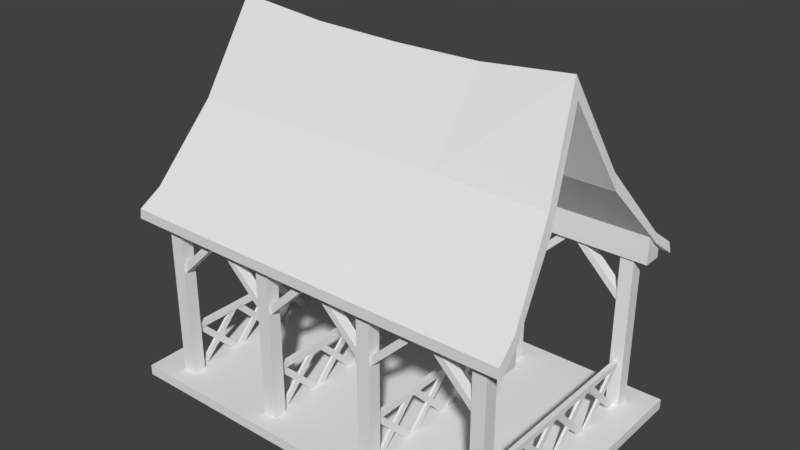 # Source: Stable.blend  (saved by Blender 2.78.0; exported with 4.5.12 LTS)
import bpy
from mathutils import Matrix  # noqa: F401  (used for matrix-valued properties, if any)

bpy.ops.wm.read_factory_settings(use_empty=True)
scene = bpy.context.scene
scene.name = 'Scene'

# ---- collections
col_collection_1 = bpy.data.collections.new('Collection 1'); scene.collection.children.link(col_collection_1)

# ---- materials (node trees are filled in below, after node groups)
mat_material = bpy.data.materials.new('Material')
mat_material.alpha_threshold = 0.0
mat_material.use_transparent_shadow = False
mat_material.roughness = 0.5
mat_material.line_color = (0.0, 0.0, 0.0, 1.0)

# ---- material node trees

# ---- world
world_world = bpy.data.worlds.new('World'); scene.world = world_world
world_world.color = (0.05088, 0.05088, 0.05088)
world_world.use_sun_shadow = False
world_world.sun_shadow_jitter_overblur = 0.0
world_world.cycles.sampling_method = 'MANUAL'

# ---- meshes
me_cube_125 = bpy.data.meshes.new('Cube.125')
me_cube_125.from_pydata([(-0.7395, -1.0, -0.9457), (-0.7395, 1.0, -0.9457), (0.7395, -1.0, -1.054), (0.7395, 1.0, -1.054), (-0.8994, -1.0, 0.1051), (-0.8994, 1.0, 0.1051), (0.5507, 1.0, 0.2162), (0.5507, -1.0, 0.2162)], [], [(1, 3, 2, 0), (7, 6, 5, 4), (2, 7, 4, 0), (3, 6, 7, 2), (1, 5, 6, 3), (0, 4, 5, 1)])
me_cube_125.use_remesh_preserve_volume = False
me_cube_125.use_remesh_preserve_attributes = False
me_cube_125.use_mirror_vertex_groups = False
me_cube_125.update()
me_cube_124 = bpy.data.meshes.new('Cube.124')
me_cube_124.from_pydata([(-0.6771, -1.0, -1.059), (-0.6771, 1.0, -1.059), (0.6771, -1.0, -0.941), (0.6771, 1.0, -0.941), (-0.8994, -1.0, 0.1051), (-0.8994, 1.0, 0.1051), (0.5507, 1.0, 0.2162), (0.5507, -1.0, 0.2162)], [], [(1, 3, 2, 0), (7, 6, 5, 4), (2, 7, 4, 0), (3, 6, 7, 2), (1, 5, 6, 3), (0, 4, 5, 1)])
me_cube_124.use_remesh_preserve_volume = False
me_cube_124.use_remesh_preserve_attributes = False
me_cube_124.use_mirror_vertex_groups = False
me_cube_124.update()
me_cube_123 = bpy.data.meshes.new('Cube.123')
me_cube_123.from_pydata([(-0.6771, -1.0, -1.059), (-0.6771, 1.0, -1.059), (0.6771, -1.0, -0.941), (0.6771, 1.0, -0.941), (-0.8994, -1.0, 0.1051), (-0.8994, 1.0, 0.1051), (0.5507, 1.0, 0.2162), (0.5507, -1.0, 0.2162)], [], [(1, 3, 2, 0), (7, 6, 5, 4), (2, 7, 4, 0), (3, 6, 7, 2), (1, 5, 6, 3), (0, 4, 5, 1)])
me_cube_123.use_remesh_preserve_volume = False
me_cube_123.use_remesh_preserve_attributes = False
me_cube_123.use_mirror_vertex_groups = False
me_cube_123.update()
me_cube_122 = bpy.data.meshes.new('Cube.122')
me_cube_122.from_pydata([(-0.7395, -1.0, -0.9457), (-0.7395, 1.0, -0.9457), (0.7395, -1.0, -1.054), (0.7395, 1.0, -1.054), (-0.8994, -1.0, 0.1051), (-0.8994, 1.0, 0.1051), (0.5507, 1.0, 0.2162), (0.5507, -1.0, 0.2162)], [], [(1, 3, 2, 0), (7, 6, 5, 4), (2, 7, 4, 0), (3, 6, 7, 2), (1, 5, 6, 3), (0, 4, 5, 1)])
me_cube_122.use_remesh_preserve_volume = False
me_cube_122.use_remesh_preserve_attributes = False
me_cube_122.use_mirror_vertex_groups = False
me_cube_122.update()
me_cube_121 = bpy.data.meshes.new('Cube.121')
me_cube_121.from_pydata([(-0.7395, -1.0, -0.9457), (-0.7395, 1.0, -0.9457), (0.7395, -1.0, -1.054), (0.7395, 1.0, -1.054), (-0.8994, -1.0, 0.1051), (-0.8994, 1.0, 0.1051), (0.5507, 1.0, 0.2162), (0.5507, -1.0, 0.2162)], [], [(1, 3, 2, 0), (7, 6, 5, 4), (2, 7, 4, 0), (3, 6, 7, 2), (1, 5, 6, 3), (0, 4, 5, 1)])
me_cube_121.use_remesh_preserve_volume = False
me_cube_121.use_remesh_preserve_attributes = False
me_cube_121.use_mirror_vertex_groups = False
me_cube_121.update()
me_cube_120 = bpy.data.meshes.new('Cube.120')
me_cube_120.from_pydata([(-0.6771, -1.0, -1.059), (-0.6771, 1.0, -1.059), (0.6771, -1.0, -0.941), (0.6771, 1.0, -0.941), (-0.8994, -1.0, 0.1051), (-0.8994, 1.0, 0.1051), (0.5507, 1.0, 0.2162), (0.5507, -1.0, 0.2162)], [], [(1, 3, 2, 0), (7, 6, 5, 4), (2, 7, 4, 0), (3, 6, 7, 2), (1, 5, 6, 3), (0, 4, 5, 1)])
me_cube_120.use_remesh_preserve_volume = False
me_cube_120.use_remesh_preserve_attributes = False
me_cube_120.use_mirror_vertex_groups = False
me_cube_120.update()
me_cube_119 = bpy.data.meshes.new('Cube.119')
me_cube_119.from_pydata([(-0.6771, -1.0, -1.059), (-0.6771, 1.0, -1.059), (0.6771, -1.0, -0.941), (0.6771, 1.0, -0.941), (-0.8994, -1.0, 0.1051), (-0.8994, 1.0, 0.1051), (0.5507, 1.0, 0.2162), (0.5507, -1.0, 0.2162)], [], [(1, 3, 2, 0), (7, 6, 5, 4), (2, 7, 4, 0), (3, 6, 7, 2), (1, 5, 6, 3), (0, 4, 5, 1)])
me_cube_119.use_remesh_preserve_volume = False
me_cube_119.use_remesh_preserve_attributes = False
me_cube_119.use_mirror_vertex_groups = False
me_cube_119.update()
me_cube_118 = bpy.data.meshes.new('Cube.118')
me_cube_118.from_pydata([(-0.7395, -1.0, -0.9457), (-0.7395, 1.0, -0.9457), (0.7395, -1.0, -1.054), (0.7395, 1.0, -1.054), (-0.8994, -1.0, 0.1051), (-0.8994, 1.0, 0.1051), (0.5507, 1.0, 0.2162), (0.5507, -1.0, 0.2162)], [], [(1, 3, 2, 0), (7, 6, 5, 4), (2, 7, 4, 0), (3, 6, 7, 2), (1, 5, 6, 3), (0, 4, 5, 1)])
me_cube_118.use_remesh_preserve_volume = False
me_cube_118.use_remesh_preserve_attributes = False
me_cube_118.use_mirror_vertex_groups = False
me_cube_118.update()
me_cube_117 = bpy.data.meshes.new('Cube.117')
me_cube_117.from_pydata([(-0.7395, -1.0, -0.9457), (-0.7395, 1.0, -0.9457), (0.7395, -1.0, -1.054), (0.7395, 1.0, -1.054), (-0.8994, -1.0, 0.1051), (-0.8994, 1.0, 0.1051), (0.5507, 1.0, 0.2162), (0.5507, -1.0, 0.2162)], [], [(1, 3, 2, 0), (7, 6, 5, 4), (2, 7, 4, 0), (3, 6, 7, 2), (1, 5, 6, 3), (0, 4, 5, 1)])
me_cube_117.use_remesh_preserve_volume = False
me_cube_117.use_remesh_preserve_attributes = False
me_cube_117.use_mirror_vertex_groups = False
me_cube_117.update()
me_cube_116 = bpy.data.meshes.new('Cube.116')
me_cube_116.from_pydata([(-0.6771, -1.0, -1.059), (-0.6771, 1.0, -1.059), (0.6771, -1.0, -0.941), (0.6771, 1.0, -0.941), (-0.8994, -1.0, 0.1051), (-0.8994, 1.0, 0.1051), (0.5507, 1.0, 0.2162), (0.5507, -1.0, 0.2162)], [], [(1, 3, 2, 0), (7, 6, 5, 4), (2, 7, 4, 0), (3, 6, 7, 2), (1, 5, 6, 3), (0, 4, 5, 1)])
me_cube_116.use_remesh_preserve_volume = False
me_cube_116.use_remesh_preserve_attributes = False
me_cube_116.use_mirror_vertex_groups = False
me_cube_116.update()
me_cube_115 = bpy.data.meshes.new('Cube.115')
me_cube_115.from_pydata([(-0.6771, -1.0, -1.059), (-0.6771, 1.0, -1.059), (0.6771, -1.0, -0.941), (0.6771, 1.0, -0.941), (-0.8994, -1.0, 0.1051), (-0.8994, 1.0, 0.1051), (0.5507, 1.0, 0.2162), (0.5507, -1.0, 0.2162)], [], [(1, 3, 2, 0), (7, 6, 5, 4), (2, 7, 4, 0), (3, 6, 7, 2), (1, 5, 6, 3), (0, 4, 5, 1)])
me_cube_115.use_remesh_preserve_volume = False
me_cube_115.use_remesh_preserve_attributes = False
me_cube_115.use_mirror_vertex_groups = False
me_cube_115.update()
me_cube_114 = bpy.data.meshes.new('Cube.114')
me_cube_114.from_pydata([(-0.7395, -1.0, -0.9457), (-0.7395, 1.0, -0.9457), (0.7395, -1.0, -1.054), (0.7395, 1.0, -1.054), (-0.8994, -1.0, 0.1051), (-0.8994, 1.0, 0.1051), (0.5507, 1.0, 0.2162), (0.5507, -1.0, 0.2162)], [], [(1, 3, 2, 0), (7, 6, 5, 4), (2, 7, 4, 0), (3, 6, 7, 2), (1, 5, 6, 3), (0, 4, 5, 1)])
me_cube_114.use_remesh_preserve_volume = False
me_cube_114.use_remesh_preserve_attributes = False
me_cube_114.use_mirror_vertex_groups = False
me_cube_114.update()
me_cube_113 = bpy.data.meshes.new('Cube.113')
me_cube_113.from_pydata([(-0.7395, -1.0, -0.9457), (-0.7395, 1.0, -0.9457), (0.7395, -1.0, -1.054), (0.7395, 1.0, -1.054), (-0.8994, -1.0, 0.1051), (-0.8994, 1.0, 0.1051), (0.5507, 1.0, 0.2162), (0.5507, -1.0, 0.2162)], [], [(1, 3, 2, 0), (7, 6, 5, 4), (2, 7, 4, 0), (3, 6, 7, 2), (1, 5, 6, 3), (0, 4, 5, 1)])
me_cube_113.use_remesh_preserve_volume = False
me_cube_113.use_remesh_preserve_attributes = False
me_cube_113.use_mirror_vertex_groups = False
me_cube_113.update()
me_cube_112 = bpy.data.meshes.new('Cube.112')
me_cube_112.from_pydata([(-0.6771, -1.0, -1.059), (-0.6771, 1.0, -1.059), (0.6771, -1.0, -0.941), (0.6771, 1.0, -0.941), (-0.8994, -1.0, 0.1051), (-0.8994, 1.0, 0.1051), (0.5507, 1.0, 0.2162), (0.5507, -1.0, 0.2162)], [], [(1, 3, 2, 0), (7, 6, 5, 4), (2, 7, 4, 0), (3, 6, 7, 2), (1, 5, 6, 3), (0, 4, 5, 1)])
me_cube_112.use_remesh_preserve_volume = False
me_cube_112.use_remesh_preserve_attributes = False
me_cube_112.use_mirror_vertex_groups = False
me_cube_112.update()
me_cube_111 = bpy.data.meshes.new('Cube.111')
me_cube_111.from_pydata([(-0.6771, -1.0, -1.059), (-0.6771, 1.0, -1.059), (0.6771, -1.0, -0.941), (0.6771, 1.0, -0.941), (-0.8994, -1.0, 0.1051), (-0.8994, 1.0, 0.1051), (0.5507, 1.0, 0.2162), (0.5507, -1.0, 0.2162)], [], [(1, 3, 2, 0), (7, 6, 5, 4), (2, 7, 4, 0), (3, 6, 7, 2), (1, 5, 6, 3), (0, 4, 5, 1)])
me_cube_111.use_remesh_preserve_volume = False
me_cube_111.use_remesh_preserve_attributes = False
me_cube_111.use_mirror_vertex_groups = False
me_cube_111.update()
me_cube_110 = bpy.data.meshes.new('Cube.110')
me_cube_110.from_pydata([(-0.7395, -1.0, -0.9457), (-0.7395, 1.0, -0.9457), (0.7395, -1.0, -1.054), (0.7395, 1.0, -1.054), (-0.8994, -1.0, 0.1051), (-0.8994, 1.0, 0.1051), (0.5507, 1.0, 0.2162), (0.5507, -1.0, 0.2162)], [], [(1, 3, 2, 0), (7, 6, 5, 4), (2, 7, 4, 0), (3, 6, 7, 2), (1, 5, 6, 3), (0, 4, 5, 1)])
me_cube_110.use_remesh_preserve_volume = False
me_cube_110.use_remesh_preserve_attributes = False
me_cube_110.use_mirror_vertex_groups = False
me_cube_110.update()
me_cube_109 = bpy.data.meshes.new('Cube.109')
me_cube_109.from_pydata([(-0.7395, -1.0, -0.9457), (-0.7395, 1.0, -0.9457), (0.7395, -1.0, -1.054), (0.7395, 1.0, -1.054), (-0.8994, -1.0, 0.1051), (-0.8994, 1.0, 0.1051), (0.5507, 1.0, 0.2162), (0.5507, -1.0, 0.2162)], [], [(1, 3, 2, 0), (7, 6, 5, 4), (2, 7, 4, 0), (3, 6, 7, 2), (1, 5, 6, 3), (0, 4, 5, 1)])
me_cube_109.use_remesh_preserve_volume = False
me_cube_109.use_remesh_preserve_attributes = False
me_cube_109.use_mirror_vertex_groups = False
me_cube_109.update()
me_cube_108 = bpy.data.meshes.new('Cube.108')
me_cube_108.from_pydata([(-0.6771, -1.0, -1.059), (-0.6771, 1.0, -1.059), (0.6771, -1.0, -0.941), (0.6771, 1.0, -0.941), (-0.8994, -1.0, 0.1051), (-0.8994, 1.0, 0.1051), (0.5507, 1.0, 0.2162), (0.5507, -1.0, 0.2162)], [], [(1, 3, 2, 0), (7, 6, 5, 4), (2, 7, 4, 0), (3, 6, 7, 2), (1, 5, 6, 3), (0, 4, 5, 1)])
me_cube_108.use_remesh_preserve_volume = False
me_cube_108.use_remesh_preserve_attributes = False
me_cube_108.use_mirror_vertex_groups = False
me_cube_108.update()
me_cube_107 = bpy.data.meshes.new('Cube.107')
me_cube_107.from_pydata([(-0.6771, -1.0, -1.059), (-0.6771, 1.0, -1.059), (0.6771, -1.0, -0.941), (0.6771, 1.0, -0.941), (-0.8994, -1.0, 0.1051), (-0.8994, 1.0, 0.1051), (0.5507, 1.0, 0.2162), (0.5507, -1.0, 0.2162)], [], [(1, 3, 2, 0), (7, 6, 5, 4), (2, 7, 4, 0), (3, 6, 7, 2), (1, 5, 6, 3), (0, 4, 5, 1)])
me_cube_107.use_remesh_preserve_volume = False
me_cube_107.use_remesh_preserve_attributes = False
me_cube_107.use_mirror_vertex_groups = False
me_cube_107.update()
me_cube_106 = bpy.data.meshes.new('Cube.106')
me_cube_106.from_pydata([(-0.7395, -1.0, -0.9457), (-0.7395, 1.0, -0.9457), (0.7395, -1.0, -1.054), (0.7395, 1.0, -1.054), (-0.8994, -1.0, 0.1051), (-0.8994, 1.0, 0.1051), (0.5507, 1.0, 0.2162), (0.5507, -1.0, 0.2162)], [], [(1, 3, 2, 0), (7, 6, 5, 4), (2, 7, 4, 0), (3, 6, 7, 2), (1, 5, 6, 3), (0, 4, 5, 1)])
me_cube_106.use_remesh_preserve_volume = False
me_cube_106.use_remesh_preserve_attributes = False
me_cube_106.use_mirror_vertex_groups = False
me_cube_106.update()
me_cube_105 = bpy.data.meshes.new('Cube.105')
me_cube_105.from_pydata([(-0.7395, -1.0, -0.9457), (-0.7395, 1.0, -0.9457), (0.7395, -1.0, -1.054), (0.7395, 1.0, -1.054), (-0.8994, -1.0, 0.1051), (-0.8994, 1.0, 0.1051), (0.5507, 1.0, 0.2162), (0.5507, -1.0, 0.2162)], [], [(1, 3, 2, 0), (7, 6, 5, 4), (2, 7, 4, 0), (3, 6, 7, 2), (1, 5, 6, 3), (0, 4, 5, 1)])
me_cube_105.use_remesh_preserve_volume = False
me_cube_105.use_remesh_preserve_attributes = False
me_cube_105.use_mirror_vertex_groups = False
me_cube_105.update()
me_cube_104 = bpy.data.meshes.new('Cube.104')
me_cube_104.from_pydata([(-0.6771, -1.0, -1.059), (-0.6771, 1.0, -1.059), (0.6771, -1.0, -0.941), (0.6771, 1.0, -0.941), (-0.8994, -1.0, 0.1051), (-0.8994, 1.0, 0.1051), (0.5507, 1.0, 0.2162), (0.5507, -1.0, 0.2162)], [], [(1, 3, 2, 0), (7, 6, 5, 4), (2, 7, 4, 0), (3, 6, 7, 2), (1, 5, 6, 3), (0, 4, 5, 1)])
me_cube_104.use_remesh_preserve_volume = False
me_cube_104.use_remesh_preserve_attributes = False
me_cube_104.use_mirror_vertex_groups = False
me_cube_104.update()
me_cube_103 = bpy.data.meshes.new('Cube.103')
me_cube_103.from_pydata([(-0.6771, -1.0, -1.059), (-0.6771, 1.0, -1.059), (0.6771, -1.0, -0.941), (0.6771, 1.0, -0.941), (-0.8994, -1.0, 0.1051), (-0.8994, 1.0, 0.1051), (0.5507, 1.0, 0.2162), (0.5507, -1.0, 0.2162)], [], [(1, 3, 2, 0), (7, 6, 5, 4), (2, 7, 4, 0), (3, 6, 7, 2), (1, 5, 6, 3), (0, 4, 5, 1)])
me_cube_103.use_remesh_preserve_volume = False
me_cube_103.use_remesh_preserve_attributes = False
me_cube_103.use_mirror_vertex_groups = False
me_cube_103.update()
me_cube_102 = bpy.data.meshes.new('Cube.102')
me_cube_102.from_pydata([(-0.7395, -1.0, -0.9457), (-0.7395, 1.0, -0.9457), (0.7395, -1.0, -1.054), (0.7395, 1.0, -1.054), (-0.8994, -1.0, 0.1051), (-0.8994, 1.0, 0.1051), (0.5507, 1.0, 0.2162), (0.5507, -1.0, 0.2162)], [], [(1, 3, 2, 0), (7, 6, 5, 4), (2, 7, 4, 0), (3, 6, 7, 2), (1, 5, 6, 3), (0, 4, 5, 1)])
me_cube_102.use_remesh_preserve_volume = False
me_cube_102.use_remesh_preserve_attributes = False
me_cube_102.use_mirror_vertex_groups = False
me_cube_102.update()
me_cube_101 = bpy.data.meshes.new('Cube.101')
me_cube_101.from_pydata([(-0.7395, -1.0, -0.9457), (-0.7395, 1.0, -0.9457), (0.7395, -1.0, -1.054), (0.7395, 1.0, -1.054), (-0.8994, -1.0, 0.1051), (-0.8994, 1.0, 0.1051), (0.5507, 1.0, 0.2162), (0.5507, -1.0, 0.2162)], [], [(1, 3, 2, 0), (7, 6, 5, 4), (2, 7, 4, 0), (3, 6, 7, 2), (1, 5, 6, 3), (0, 4, 5, 1)])
me_cube_101.use_remesh_preserve_volume = False
me_cube_101.use_remesh_preserve_attributes = False
me_cube_101.use_mirror_vertex_groups = False
me_cube_101.update()
me_cube_100 = bpy.data.meshes.new('Cube.100')
me_cube_100.from_pydata([(-0.6771, -1.0, -1.059), (-0.6771, 1.0, -1.059), (0.6771, -1.0, -0.941), (0.6771, 1.0, -0.941), (-0.8994, -1.0, 0.1051), (-0.8994, 1.0, 0.1051), (0.5507, 1.0, 0.2162), (0.5507, -1.0, 0.2162)], [], [(1, 3, 2, 0), (7, 6, 5, 4), (2, 7, 4, 0), (3, 6, 7, 2), (1, 5, 6, 3), (0, 4, 5, 1)])
me_cube_100.use_remesh_preserve_volume = False
me_cube_100.use_remesh_preserve_attributes = False
me_cube_100.use_mirror_vertex_groups = False
me_cube_100.update()
me_cube_099 = bpy.data.meshes.new('Cube.099')
me_cube_099.from_pydata([(-0.6771, -1.0, -1.059), (-0.6771, 1.0, -1.059), (0.6771, -1.0, -0.941), (0.6771, 1.0, -0.941), (-0.8994, -1.0, 0.1051), (-0.8994, 1.0, 0.1051), (0.5507, 1.0, 0.2162), (0.5507, -1.0, 0.2162)], [], [(1, 3, 2, 0), (7, 6, 5, 4), (2, 7, 4, 0), (3, 6, 7, 2), (1, 5, 6, 3), (0, 4, 5, 1)])
me_cube_099.use_remesh_preserve_volume = False
me_cube_099.use_remesh_preserve_attributes = False
me_cube_099.use_mirror_vertex_groups = False
me_cube_099.update()
me_cube_098 = bpy.data.meshes.new('Cube.098')
me_cube_098.from_pydata([(-0.7395, -1.0, -0.9457), (-0.7395, 1.0, -0.9457), (0.7395, -1.0, -1.054), (0.7395, 1.0, -1.054), (-0.8994, -1.0, 0.1051), (-0.8994, 1.0, 0.1051), (0.5507, 1.0, 0.2162), (0.5507, -1.0, 0.2162)], [], [(1, 3, 2, 0), (7, 6, 5, 4), (2, 7, 4, 0), (3, 6, 7, 2), (1, 5, 6, 3), (0, 4, 5, 1)])
me_cube_098.use_remesh_preserve_volume = False
me_cube_098.use_remesh_preserve_attributes = False
me_cube_098.use_mirror_vertex_groups = False
me_cube_098.update()
me_cube_097 = bpy.data.meshes.new('Cube.097')
me_cube_097.from_pydata([(-0.7395, -1.0, -0.9457), (-0.7395, 1.0, -0.9457), (0.7395, -1.0, -1.054), (0.7395, 1.0, -1.054), (-0.8994, -1.0, 0.1051), (-0.8994, 1.0, 0.1051), (0.5507, 1.0, 0.2162), (0.5507, -1.0, 0.2162)], [], [(1, 3, 2, 0), (7, 6, 5, 4), (2, 7, 4, 0), (3, 6, 7, 2), (1, 5, 6, 3), (0, 4, 5, 1)])
me_cube_097.use_remesh_preserve_volume = False
me_cube_097.use_remesh_preserve_attributes = False
me_cube_097.use_mirror_vertex_groups = False
me_cube_097.update()
me_cube_096 = bpy.data.meshes.new('Cube.096')
me_cube_096.from_pydata([(-0.6771, -1.0, -1.059), (-0.6771, 1.0, -1.059), (0.6771, -1.0, -0.941), (0.6771, 1.0, -0.941), (-0.8994, -1.0, 0.1051), (-0.8994, 1.0, 0.1051), (0.5507, 1.0, 0.2162), (0.5507, -1.0, 0.2162)], [], [(1, 3, 2, 0), (7, 6, 5, 4), (2, 7, 4, 0), (3, 6, 7, 2), (1, 5, 6, 3), (0, 4, 5, 1)])
me_cube_096.use_remesh_preserve_volume = False
me_cube_096.use_remesh_preserve_attributes = False
me_cube_096.use_mirror_vertex_groups = False
me_cube_096.update()
me_cube_093 = bpy.data.meshes.new('Cube.093')
me_cube_093.from_pydata([(-0.6771, -1.0, -1.059), (-0.6771, 1.0, -1.059), (0.6771, -1.0, -0.941), (0.6771, 1.0, -0.941), (-0.8994, -1.0, 0.1051), (-0.8994, 1.0, 0.1051), (0.5507, 1.0, 0.2162), (0.5507, -1.0, 0.2162)], [], [(1, 3, 2, 0), (7, 6, 5, 4), (2, 7, 4, 0), (3, 6, 7, 2), (1, 5, 6, 3), (0, 4, 5, 1)])
me_cube_093.use_remesh_preserve_volume = False
me_cube_093.use_remesh_preserve_attributes = False
me_cube_093.use_mirror_vertex_groups = False
me_cube_093.update()
me_cube_088 = bpy.data.meshes.new('Cube.088')
me_cube_088.from_pydata([(-0.7395, -1.0, -0.9457), (-0.7395, 1.0, -0.9457), (0.7395, -1.0, -1.054), (0.7395, 1.0, -1.054), (-0.8994, -1.0, 0.1051), (-0.8994, 1.0, 0.1051), (0.5507, 1.0, 0.2162), (0.5507, -1.0, 0.2162)], [], [(1, 3, 2, 0), (7, 6, 5, 4), (2, 7, 4, 0), (3, 6, 7, 2), (1, 5, 6, 3), (0, 4, 5, 1)])
me_cube_088.use_remesh_preserve_volume = False
me_cube_088.use_remesh_preserve_attributes = False
me_cube_088.use_mirror_vertex_groups = False
me_cube_088.update()
me_cube_086 = bpy.data.meshes.new('Cube.086')
me_cube_086.from_pydata([(-1.0, -1.0, -1.0), (-1.0, -1.0, 1.0), (-1.0, 1.0, -1.0), (-1.0, 1.0, 1.0), (1.0, -1.0, -1.0), (1.0, -1.0, 1.0), (1.0, 1.0, -1.0), (1.0, 1.0, 1.0)], [], [(0, 1, 3, 2), (2, 3, 7, 6), (6, 7, 5, 4), (4, 5, 1, 0), (2, 6, 4, 0), (7, 3, 1, 5)])
me_cube_086.use_remesh_preserve_volume = False
me_cube_086.use_remesh_preserve_attributes = False
me_cube_086.use_mirror_vertex_groups = False
me_cube_086.update()
me_cube_085 = bpy.data.meshes.new('Cube.085')
me_cube_085.from_pydata([(-1.0, -1.0, -1.0), (-1.0, -1.0, 1.0), (-1.0, 1.0, -1.0), (-1.0, 1.0, 1.0), (1.0, -1.0, -1.0), (1.0, -1.0, 1.0), (1.0, 1.0, -1.0), (1.0, 1.0, 1.0)], [], [(0, 1, 3, 2), (2, 3, 7, 6), (6, 7, 5, 4), (4, 5, 1, 0), (2, 6, 4, 0), (7, 3, 1, 5)])
me_cube_085.use_remesh_preserve_volume = False
me_cube_085.use_remesh_preserve_attributes = False
me_cube_085.use_mirror_vertex_groups = False
me_cube_085.update()
me_cube_084 = bpy.data.meshes.new('Cube.084')
me_cube_084.from_pydata([(-1.0, -1.0, -1.0), (-1.0, -1.0, 1.0), (-1.0, 1.0, -1.0), (-1.0, 1.0, 1.0), (1.0, -1.0, -1.0), (1.0, -1.0, 1.0), (1.0, 1.0, -1.0), (1.0, 1.0, 1.0)], [], [(0, 1, 3, 2), (2, 3, 7, 6), (6, 7, 5, 4), (4, 5, 1, 0), (2, 6, 4, 0), (7, 3, 1, 5)])
me_cube_084.use_remesh_preserve_volume = False
me_cube_084.use_remesh_preserve_attributes = False
me_cube_084.use_mirror_vertex_groups = False
me_cube_084.update()
me_cube_083 = bpy.data.meshes.new('Cube.083')
me_cube_083.from_pydata([(-1.0, -1.0, -1.0), (-1.0, -1.0, 1.0), (-1.0, 1.0, -1.0), (-1.0, 1.0, 1.0), (1.0, -1.0, -1.0), (1.0, -1.0, 1.0), (1.0, 1.0, -1.0), (1.0, 1.0, 1.0)], [], [(0, 1, 3, 2), (2, 3, 7, 6), (6, 7, 5, 4), (4, 5, 1, 0), (2, 6, 4, 0), (7, 3, 1, 5)])
me_cube_083.use_remesh_preserve_volume = False
me_cube_083.use_remesh_preserve_attributes = False
me_cube_083.use_mirror_vertex_groups = False
me_cube_083.update()
me_cube_082 = bpy.data.meshes.new('Cube.082')
me_cube_082.from_pydata([(-0.7395, -1.0, -0.9457), (-0.7395, 1.0, -0.9457), (0.7395, -1.0, -1.054), (0.7395, 1.0, -1.054), (-0.7251, -1.0, 0.09182), (-0.7251, 1.0, 0.09182), (0.7251, 1.0, 0.2028), (0.7251, -1.0, 0.2028)], [], [(1, 3, 2, 0), (7, 6, 5, 4), (2, 7, 4, 0), (3, 6, 7, 2), (1, 5, 6, 3), (0, 4, 5, 1)])
me_cube_082.use_remesh_preserve_volume = False
me_cube_082.use_remesh_preserve_attributes = False
me_cube_082.use_mirror_vertex_groups = False
me_cube_082.update()
me_cube_081 = bpy.data.meshes.new('Cube.081')
me_cube_081.from_pydata([(-0.7395, -1.0, -0.9457), (-0.7395, 1.0, -0.9457), (0.7395, -1.0, -1.054), (0.7395, 1.0, -1.054), (-0.7251, -1.0, 0.09182), (-0.7251, 1.0, 0.09182), (0.7251, 1.0, 0.2028), (0.7251, -1.0, 0.2028)], [], [(1, 3, 2, 0), (7, 6, 5, 4), (2, 7, 4, 0), (3, 6, 7, 2), (1, 5, 6, 3), (0, 4, 5, 1)])
me_cube_081.use_remesh_preserve_volume = False
me_cube_081.use_remesh_preserve_attributes = False
me_cube_081.use_mirror_vertex_groups = False
me_cube_081.update()
me_cube_080 = bpy.data.meshes.new('Cube.080')
me_cube_080.from_pydata([(-0.7395, -1.0, -0.9457), (-0.7395, 1.0, -0.9457), (0.7395, -1.0, -1.054), (0.7395, 1.0, -1.054), (-0.7251, -1.0, 0.09182), (-0.7251, 1.0, 0.09182), (0.7251, 1.0, 0.2028), (0.7251, -1.0, 0.2028)], [], [(1, 3, 2, 0), (7, 6, 5, 4), (2, 7, 4, 0), (3, 6, 7, 2), (1, 5, 6, 3), (0, 4, 5, 1)])
me_cube_080.use_remesh_preserve_volume = False
me_cube_080.use_remesh_preserve_attributes = False
me_cube_080.use_mirror_vertex_groups = False
me_cube_080.update()
me_cube_079 = bpy.data.meshes.new('Cube.079')
me_cube_079.from_pydata([(-0.7395, -1.0, -0.9457), (-0.7395, 1.0, -0.9457), (0.7395, -1.0, -1.054), (0.7395, 1.0, -1.054), (-0.7251, -1.0, 0.09182), (-0.7251, 1.0, 0.09182), (0.7251, 1.0, 0.2028), (0.7251, -1.0, 0.2028)], [], [(1, 3, 2, 0), (7, 6, 5, 4), (2, 7, 4, 0), (3, 6, 7, 2), (1, 5, 6, 3), (0, 4, 5, 1)])
me_cube_079.use_remesh_preserve_volume = False
me_cube_079.use_remesh_preserve_attributes = False
me_cube_079.use_mirror_vertex_groups = False
me_cube_079.update()
me_cube_078 = bpy.data.meshes.new('Cube.078')
me_cube_078.from_pydata([(-0.7395, -1.0, -0.9457), (-0.7395, 1.0, -0.9457), (0.7395, -1.0, -1.054), (0.7395, 1.0, -1.054), (-0.7251, -1.0, 0.09182), (-0.7251, 1.0, 0.09182), (0.7251, 1.0, 0.2028), (0.7251, -1.0, 0.2028)], [], [(1, 3, 2, 0), (7, 6, 5, 4), (2, 7, 4, 0), (3, 6, 7, 2), (1, 5, 6, 3), (0, 4, 5, 1)])
me_cube_078.use_remesh_preserve_volume = False
me_cube_078.use_remesh_preserve_attributes = False
me_cube_078.use_mirror_vertex_groups = False
me_cube_078.update()
me_cube_077 = bpy.data.meshes.new('Cube.077')
me_cube_077.from_pydata([(-0.7395, -1.0, -0.9457), (-0.7395, 1.0, -0.9457), (0.7395, -1.0, -1.054), (0.7395, 1.0, -1.054), (-0.7251, -1.0, 0.09182), (-0.7251, 1.0, 0.09182), (0.7251, 1.0, 0.2028), (0.7251, -1.0, 0.2028)], [], [(1, 3, 2, 0), (7, 6, 5, 4), (2, 7, 4, 0), (3, 6, 7, 2), (1, 5, 6, 3), (0, 4, 5, 1)])
me_cube_077.use_remesh_preserve_volume = False
me_cube_077.use_remesh_preserve_attributes = False
me_cube_077.use_mirror_vertex_groups = False
me_cube_077.update()
me_cube_076 = bpy.data.meshes.new('Cube.076')
me_cube_076.from_pydata([(-0.7395, -1.0, -0.9457), (-0.7395, 1.0, -0.9457), (0.7395, -1.0, -1.054), (0.7395, 1.0, -1.054), (-0.7251, -1.0, 0.09182), (-0.7251, 1.0, 0.09182), (0.7251, 1.0, 0.2028), (0.7251, -1.0, 0.2028)], [], [(1, 3, 2, 0), (7, 6, 5, 4), (2, 7, 4, 0), (3, 6, 7, 2), (1, 5, 6, 3), (0, 4, 5, 1)])
me_cube_076.use_remesh_preserve_volume = False
me_cube_076.use_remesh_preserve_attributes = False
me_cube_076.use_mirror_vertex_groups = False
me_cube_076.update()
me_cube_075 = bpy.data.meshes.new('Cube.075')
me_cube_075.from_pydata([(-0.7395, -1.0, -0.9457), (-0.7395, 1.0, -0.9457), (0.7395, -1.0, -1.054), (0.7395, 1.0, -1.054), (-0.7251, -1.0, 0.09182), (-0.7251, 1.0, 0.09182), (0.7251, 1.0, 0.2028), (0.7251, -1.0, 0.2028)], [], [(1, 3, 2, 0), (7, 6, 5, 4), (2, 7, 4, 0), (3, 6, 7, 2), (1, 5, 6, 3), (0, 4, 5, 1)])
me_cube_075.use_remesh_preserve_volume = False
me_cube_075.use_remesh_preserve_attributes = False
me_cube_075.use_mirror_vertex_groups = False
me_cube_075.update()
me_cube_074 = bpy.data.meshes.new('Cube.074')
me_cube_074.from_pydata([(-0.7395, -1.0, -0.9457), (-0.7395, 1.0, -0.9457), (0.7395, -1.0, -1.054), (0.7395, 1.0, -1.054), (-0.7251, -1.0, 0.09182), (-0.7251, 1.0, 0.09182), (0.7251, 1.0, 0.2028), (0.7251, -1.0, 0.2028)], [], [(1, 3, 2, 0), (7, 6, 5, 4), (2, 7, 4, 0), (3, 6, 7, 2), (1, 5, 6, 3), (0, 4, 5, 1)])
me_cube_074.use_remesh_preserve_volume = False
me_cube_074.use_remesh_preserve_attributes = False
me_cube_074.use_mirror_vertex_groups = False
me_cube_074.update()
me_cube_073 = bpy.data.meshes.new('Cube.073')
me_cube_073.from_pydata([(-0.7395, -1.0, -0.9457), (-0.7395, 1.0, -0.9457), (0.7395, -1.0, -1.054), (0.7395, 1.0, -1.054), (-0.7251, -1.0, 0.09182), (-0.7251, 1.0, 0.09182), (0.7251, 1.0, 0.2028), (0.7251, -1.0, 0.2028)], [], [(1, 3, 2, 0), (7, 6, 5, 4), (2, 7, 4, 0), (3, 6, 7, 2), (1, 5, 6, 3), (0, 4, 5, 1)])
me_cube_073.use_remesh_preserve_volume = False
me_cube_073.use_remesh_preserve_attributes = False
me_cube_073.use_mirror_vertex_groups = False
me_cube_073.update()
me_cube_072 = bpy.data.meshes.new('Cube.072')
me_cube_072.from_pydata([(-0.7395, -1.0, -0.9457), (-0.7395, 1.0, -0.9457), (0.7395, -1.0, -1.054), (0.7395, 1.0, -1.054), (-0.7251, -1.0, 0.09182), (-0.7251, 1.0, 0.09182), (0.7251, 1.0, 0.2028), (0.7251, -1.0, 0.2028)], [], [(1, 3, 2, 0), (7, 6, 5, 4), (2, 7, 4, 0), (3, 6, 7, 2), (1, 5, 6, 3), (0, 4, 5, 1)])
me_cube_072.use_remesh_preserve_volume = False
me_cube_072.use_remesh_preserve_attributes = False
me_cube_072.use_mirror_vertex_groups = False
me_cube_072.update()
me_cube_071 = bpy.data.meshes.new('Cube.071')
me_cube_071.from_pydata([(-0.7395, -1.0, -0.9457), (-0.7395, 1.0, -0.9457), (0.7395, -1.0, -1.054), (0.7395, 1.0, -1.054), (-0.7251, -1.0, 0.09182), (-0.7251, 1.0, 0.09182), (0.7251, 1.0, 0.2028), (0.7251, -1.0, 0.2028)], [], [(1, 3, 2, 0), (7, 6, 5, 4), (2, 7, 4, 0), (3, 6, 7, 2), (1, 5, 6, 3), (0, 4, 5, 1)])
me_cube_071.use_remesh_preserve_volume = False
me_cube_071.use_remesh_preserve_attributes = False
me_cube_071.use_mirror_vertex_groups = False
me_cube_071.update()
me_cube_070 = bpy.data.meshes.new('Cube.070')
me_cube_070.from_pydata([(-1.0, -1.0, -1.0), (-1.0, -1.0, 1.0), (-1.0, 1.0, -1.0), (-1.0, 1.0, 1.0), (1.0, -1.0, -1.0), (1.0, -1.0, 1.0), (1.0, 1.0, -1.0), (1.0, 1.0, 1.0)], [], [(0, 1, 3, 2), (2, 3, 7, 6), (6, 7, 5, 4), (4, 5, 1, 0), (2, 6, 4, 0), (7, 3, 1, 5)])
me_cube_070.use_remesh_preserve_volume = False
me_cube_070.use_remesh_preserve_attributes = False
me_cube_070.use_mirror_vertex_groups = False
me_cube_070.update()
me_cube_069 = bpy.data.meshes.new('Cube.069')
me_cube_069.from_pydata([(-1.0, -1.0, -1.0), (-1.0, -1.0, 1.0), (-1.0, 1.0, -1.0), (-1.0, 1.0, 1.0), (1.0, -1.0, -1.0), (1.0, -1.0, 1.0), (1.0, 1.0, -1.0), (1.0, 1.0, 1.0)], [], [(0, 1, 3, 2), (2, 3, 7, 6), (6, 7, 5, 4), (4, 5, 1, 0), (2, 6, 4, 0), (7, 3, 1, 5)])
me_cube_069.use_remesh_preserve_volume = False
me_cube_069.use_remesh_preserve_attributes = False
me_cube_069.use_mirror_vertex_groups = False
me_cube_069.update()
me_cube_068 = bpy.data.meshes.new('Cube.068')
me_cube_068.from_pydata([(-1.0, -1.0, -1.0), (-1.0, -1.0, 1.0), (-1.0, 1.0, -1.0), (-1.0, 1.0, 1.0), (1.0, -1.0, -1.0), (1.0, -1.0, 1.0), (1.0, 1.0, -1.0), (1.0, 1.0, 1.0)], [], [(0, 1, 3, 2), (2, 3, 7, 6), (6, 7, 5, 4), (4, 5, 1, 0), (2, 6, 4, 0), (7, 3, 1, 5)])
me_cube_068.use_remesh_preserve_volume = False
me_cube_068.use_remesh_preserve_attributes = False
me_cube_068.use_mirror_vertex_groups = False
me_cube_068.update()
me_cube_067 = bpy.data.meshes.new('Cube.067')
me_cube_067.from_pydata([(-1.0, -1.0, -1.0), (-1.0, -1.0, 1.0), (-1.0, 1.0, -1.0), (-1.0, 1.0, 1.0), (1.0, -1.0, -1.0), (1.0, -1.0, 1.0), (1.0, 1.0, -1.0), (1.0, 1.0, 1.0)], [], [(0, 1, 3, 2), (2, 3, 7, 6), (6, 7, 5, 4), (4, 5, 1, 0), (2, 6, 4, 0), (7, 3, 1, 5)])
me_cube_067.use_remesh_preserve_volume = False
me_cube_067.use_remesh_preserve_attributes = False
me_cube_067.use_mirror_vertex_groups = False
me_cube_067.update()
me_cube_066 = bpy.data.meshes.new('Cube.066')
me_cube_066.from_pydata([(-1.0, -1.0, -1.0), (-1.0, -1.0, 1.0), (-1.0, 1.0, -1.0), (-1.0, 1.0, 1.0), (1.0, -1.0, -1.0), (1.0, -1.0, 1.0), (1.0, 1.0, -1.0), (1.0, 1.0, 1.0)], [], [(0, 1, 3, 2), (2, 3, 7, 6), (6, 7, 5, 4), (4, 5, 1, 0), (2, 6, 4, 0), (7, 3, 1, 5)])
me_cube_066.use_remesh_preserve_volume = False
me_cube_066.use_remesh_preserve_attributes = False
me_cube_066.use_mirror_vertex_groups = False
me_cube_066.update()
me_cube_065 = bpy.data.meshes.new('Cube.065')
me_cube_065.from_pydata([(-1.0, -1.0, -1.0), (-1.0, -1.0, 1.0), (-1.0, 1.0, -1.0), (-1.0, 1.0, 1.0), (1.0, -1.0, -1.0), (1.0, -1.0, 1.0), (1.0, 1.0, -1.0), (1.0, 1.0, 1.0)], [], [(0, 1, 3, 2), (2, 3, 7, 6), (6, 7, 5, 4), (4, 5, 1, 0), (2, 6, 4, 0), (7, 3, 1, 5)])
me_cube_065.use_remesh_preserve_volume = False
me_cube_065.use_remesh_preserve_attributes = False
me_cube_065.use_mirror_vertex_groups = False
me_cube_065.update()
me_cube_064 = bpy.data.meshes.new('Cube.064')
me_cube_064.from_pydata([(-1.0, -1.0, -1.0), (-1.0, -1.0, 1.0), (-1.0, 1.0, -1.0), (-1.0, 1.0, 1.0), (1.0, -1.0, -1.0), (1.0, -1.0, 1.0), (1.0, 1.0, -1.0), (1.0, 1.0, 1.0)], [], [(0, 1, 3, 2), (2, 3, 7, 6), (6, 7, 5, 4), (4, 5, 1, 0), (2, 6, 4, 0), (7, 3, 1, 5)])
me_cube_064.use_remesh_preserve_volume = False
me_cube_064.use_remesh_preserve_attributes = False
me_cube_064.use_mirror_vertex_groups = False
me_cube_064.update()
me_cube_063 = bpy.data.meshes.new('Cube.063')
me_cube_063.from_pydata([(-2.135, -1.0, -1.0), (-2.135, -1.0, 1.0), (-0.3848, 1.0, -1.0), (-0.3848, 1.0, 1.0), (1.0, -1.0, -1.0), (1.0, -1.0, 1.0), (1.0, 1.0, -1.0), (1.0, 1.0, 1.0)], [], [(0, 1, 3, 2), (2, 3, 7, 6), (6, 7, 5, 4), (4, 5, 1, 0), (2, 6, 4, 0), (7, 3, 1, 5)])
me_cube_063.use_remesh_preserve_volume = False
me_cube_063.use_remesh_preserve_attributes = False
me_cube_063.use_mirror_vertex_groups = False
me_cube_063.update()
me_cube_062 = bpy.data.meshes.new('Cube.062')
me_cube_062.from_pydata([(-0.711, -1.0, -1.0), (-0.711, -1.0, 1.0), (-2.013, 1.0, -1.0), (-2.013, 1.0, 1.0), (1.0, -1.0, -1.0), (1.0, -1.0, 1.0), (1.0, 1.0, -1.0), (1.0, 1.0, 1.0)], [], [(0, 1, 3, 2), (2, 3, 7, 6), (6, 7, 5, 4), (4, 5, 1, 0), (2, 6, 4, 0), (7, 3, 1, 5)])
me_cube_062.use_remesh_preserve_volume = False
me_cube_062.use_remesh_preserve_attributes = False
me_cube_062.use_mirror_vertex_groups = False
me_cube_062.update()
me_cube_061 = bpy.data.meshes.new('Cube.061')
me_cube_061.from_pydata([(-1.0, -1.0, -1.0), (-1.0, -1.0, 1.0), (-1.0, 1.0, -1.0), (-1.0, 1.0, 1.0), (1.0, -1.0, -1.0), (1.0, -1.0, 1.0), (1.0, 1.0, -1.0), (1.0, 1.0, 1.0)], [], [(0, 1, 3, 2), (2, 3, 7, 6), (6, 7, 5, 4), (4, 5, 1, 0), (2, 6, 4, 0), (7, 3, 1, 5)])
me_cube_061.use_remesh_preserve_volume = False
me_cube_061.use_remesh_preserve_attributes = False
me_cube_061.use_mirror_vertex_groups = False
me_cube_061.update()
me_cube_060 = bpy.data.meshes.new('Cube.060')
me_cube_060.from_pydata([(-1.218, -1.0, -1.0), (-1.218, -1.0, 1.0), (-1.218, 1.0, -1.0), (-1.218, 1.0, 1.0), (1.0, -1.0, -1.0), (1.0, -1.0, 1.0), (1.0, 1.0, -1.0), (1.0, 1.0, 1.0)], [], [(0, 1, 3, 2), (2, 3, 7, 6), (6, 7, 5, 4), (4, 5, 1, 0), (2, 6, 4, 0), (7, 3, 1, 5)])
me_cube_060.use_remesh_preserve_volume = False
me_cube_060.use_remesh_preserve_attributes = False
me_cube_060.use_mirror_vertex_groups = False
me_cube_060.update()
me_cube_001 = bpy.data.meshes.new('Cube.001')
me_cube_001.from_pydata([(1.031, 0.7815, 4.026), (1.031, -0.8826, 4.026), (-1.024, -0.8826, 4.021), (-1.024, 0.7815, 4.021), (1.022, 0.7815, 4.311), (1.022, -0.8827, 4.311), (-1.016, -0.8826, 4.308), (-1.016, 0.7815, 4.308), (0.8972, -0.05059, 8.305), (-0.9223, -0.05059, 8.324), (0.8824, -0.05059, 8.85), (-0.9111, -0.05059, 8.809), (0.968, -0.4265, 5.854), (0.952, -0.4265, 6.317), (-0.9758, -0.4265, 5.86), (-0.9637, -0.4265, 6.325), (-0.9758, 0.3254, 5.86), (-0.9637, 0.3254, 6.325), (0.968, 0.3254, 5.854), (0.952, 0.3254, 6.317), (1.031, -0.8826, 4.026), (-1.024, -0.8826, 4.021), (1.022, -0.8827, 4.311), (-1.016, -0.8826, 4.308), (1.031, -0.8826, 4.026), (-1.024, -0.8826, 4.021), (1.022, -0.8827, 4.311), (-1.016, -0.8826, 4.308), (1.046, -1.06, 3.601), (-1.035, -1.06, 3.594), (1.036, -1.06, 3.887), (-1.027, -1.06, 3.88), (1.048, 0.9583, 3.548), (-1.036, 0.9583, 3.54), (1.038, 0.9583, 3.833), (-1.029, 0.9583, 3.827), (1.788e-07, 0.7815, 4.014), (-5.96e-08, -0.8826, 4.014), (2.384e-07, 0.7815, 4.303), (-5.364e-07, -0.8826, 4.303), (-1.192e-07, -0.05059, 8.547), (5.96e-08, -0.05059, 8.351), (-2.98e-07, -0.4265, 6.336), (0.0, -0.4265, 5.867), (1.192e-07, 0.3254, 5.867), (1.192e-07, 0.3254, 6.336), (-5.96e-08, -0.8826, 4.014), (-5.364e-07, -0.8826, 4.303), (-5.96e-08, -0.8826, 4.014), (-5.364e-07, -0.8826, 4.303), (-5.96e-08, -1.06, 3.583), (-5.364e-07, -1.06, 3.872), (1.788e-07, 0.9583, 3.529), (2.384e-07, 0.9583, 3.818), (0.4305, -0.05059, 8.595), (0.3918, -0.4265, 6.336), (0.3918, 0.3254, 6.336), (0.3918, 0.7815, 4.014), (0.3918, -0.8826, 4.014), (0.3918, 0.7815, 4.303), (0.3918, -0.8826, 4.303), (0.3918, -0.05059, 8.351), (0.3918, -0.4265, 5.867), (0.3918, 0.3254, 5.867), (0.3918, -0.8826, 4.014), (0.3918, -0.8826, 4.303), (0.3918, -0.8826, 4.014), (0.3918, -0.8826, 4.303), (0.3918, -1.06, 3.583), (0.3918, -1.06, 3.872), (0.3918, 0.9583, 3.529), (0.3918, 0.9583, 3.818), (-0.4999, 0.7815, 4.014), (-0.4999, -0.8826, 4.014), (-0.4999, 0.7815, 4.303), (-0.4999, -0.8826, 4.303), (-0.4999, -0.05059, 8.351), (-0.4999, -0.4265, 5.867), (-0.4999, 0.3254, 5.867), (-0.4999, -0.8826, 4.014), (-0.4999, -0.8826, 4.303), (-0.4999, -0.8826, 4.014), (-0.4999, -0.8826, 4.303), (-0.4999, -1.06, 3.583), (-0.4999, -1.06, 3.872), (-0.4999, 0.9583, 3.529), (-0.4999, 0.9583, 3.818), (-0.4464, -0.05059, 8.583), (-0.4999, -0.4265, 6.336), (-0.4999, 0.3254, 6.336)], [], [(77, 73, 2, 14), (88, 15, 6, 75), (12, 13, 5, 1), (6, 2, 21, 23), (16, 17, 7, 3), (4, 0, 32, 34), (14, 15, 11, 9), (18, 19, 10, 8), (89, 17, 11, 87), (78, 76, 9, 16), (2, 6, 15, 14), (8, 10, 13, 12), (87, 11, 15, 88), (76, 77, 14, 9), (72, 78, 16, 3), (74, 7, 17, 89), (0, 4, 19, 18), (9, 11, 17, 16), (80, 23, 27, 82), (1, 5, 22, 20), (58, 1, 20, 64), (75, 6, 23, 80), (27, 25, 29, 31), (20, 22, 26, 24), (23, 21, 25, 27), (64, 20, 24, 66), (83, 84, 31, 29), (66, 24, 28, 68), (82, 27, 31, 84), (24, 26, 30, 28), (86, 85, 33, 35), (59, 4, 34, 71), (3, 7, 35, 33), (72, 3, 33, 85), (57, 36, 52, 70), (74, 38, 53, 86), (71, 70, 52, 53), (67, 49, 51, 69), (81, 48, 50, 83), (68, 69, 51, 50), (79, 46, 48, 81), (60, 39, 47, 65), (73, 37, 46, 79), (65, 47, 49, 67), (59, 38, 45, 56), (57, 63, 44, 36), (61, 62, 43, 41), (54, 40, 42, 55), (63, 61, 41, 44), (56, 45, 40, 54), (55, 42, 39, 60), (62, 58, 37, 43), (12, 1, 58, 62), (13, 55, 60, 5), (19, 56, 54, 10), (18, 8, 61, 63), (10, 54, 55, 13), (8, 12, 62, 61), (0, 18, 63, 57), (4, 59, 56, 19), (22, 65, 67, 26), (5, 60, 65, 22), (28, 30, 69, 68), (26, 67, 69, 30), (34, 32, 70, 71), (0, 57, 70, 32), (38, 59, 71, 53), (48, 66, 68, 50), (46, 64, 66, 48), (37, 58, 64, 46), (2, 73, 79, 21), (21, 79, 81, 25), (25, 81, 83, 29), (7, 74, 86, 35), (36, 72, 85, 52), (53, 52, 85, 86), (49, 82, 84, 51), (50, 51, 84, 83), (39, 75, 80, 47), (47, 80, 82, 49), (38, 74, 89, 45), (36, 44, 78, 72), (41, 43, 77, 76), (40, 87, 88, 42), (44, 41, 76, 78), (45, 89, 87, 40), (42, 88, 75, 39), (43, 37, 73, 77)])
me_cube_001.materials.append(mat_material)
me_cube_001.use_remesh_preserve_volume = False
me_cube_001.use_remesh_preserve_attributes = False
me_cube_001.use_mirror_vertex_groups = False
me_cube_001.update()

# ---- objects
ob_cube_059 = bpy.data.objects.new('Cube.059', me_cube_125)
ob_cube_058 = bpy.data.objects.new('Cube.058', me_cube_124)
ob_cube_057 = bpy.data.objects.new('Cube.057', me_cube_123)
ob_cube_056 = bpy.data.objects.new('Cube.056', me_cube_122)
ob_cube_055 = bpy.data.objects.new('Cube.055', me_cube_121)
ob_cube_054 = bpy.data.objects.new('Cube.054', me_cube_120)
ob_cube_053 = bpy.data.objects.new('Cube.053', me_cube_119)
ob_cube_052 = bpy.data.objects.new('Cube.052', me_cube_118)
ob_cube_051 = bpy.data.objects.new('Cube.051', me_cube_117)
ob_cube_050 = bpy.data.objects.new('Cube.050', me_cube_116)
ob_cube_049 = bpy.data.objects.new('Cube.049', me_cube_115)
ob_cube_048 = bpy.data.objects.new('Cube.048', me_cube_114)
ob_cube_047 = bpy.data.objects.new('Cube.047', me_cube_113)
ob_cube_046 = bpy.data.objects.new('Cube.046', me_cube_112)
ob_cube_045 = bpy.data.objects.new('Cube.045', me_cube_111)
ob_cube_044 = bpy.data.objects.new('Cube.044', me_cube_110)
ob_cube_043 = bpy.data.objects.new('Cube.043', me_cube_109)
ob_cube_042 = bpy.data.objects.new('Cube.042', me_cube_108)
ob_cube_041 = bpy.data.objects.new('Cube.041', me_cube_107)
ob_cube_040 = bpy.data.objects.new('Cube.040', me_cube_106)
ob_cube_039 = bpy.data.objects.new('Cube.039', me_cube_105)
ob_cube_038 = bpy.data.objects.new('Cube.038', me_cube_104)
ob_cube_037 = bpy.data.objects.new('Cube.037', me_cube_103)
ob_cube_036 = bpy.data.objects.new('Cube.036', me_cube_102)
ob_cube_033 = bpy.data.objects.new('Cube.033', me_cube_101)
ob_cube_032 = bpy.data.objects.new('Cube.032', me_cube_100)
ob_cube_031 = bpy.data.objects.new('Cube.031', me_cube_099)
ob_cube_030 = bpy.data.objects.new('Cube.030', me_cube_098)
ob_cube_035 = bpy.data.objects.new('Cube.035', me_cube_097)
ob_cube_028 = bpy.data.objects.new('Cube.028', me_cube_096)
ob_cube_034 = bpy.data.objects.new('Cube.034', me_cube_093)
ob_cube_029 = bpy.data.objects.new('Cube.029', me_cube_088)
ob_cube_027 = bpy.data.objects.new('Cube.027', me_cube_086)
ob_cube_026 = bpy.data.objects.new('Cube.026', me_cube_085)
ob_cube_025 = bpy.data.objects.new('Cube.025', me_cube_084)
ob_cube_024 = bpy.data.objects.new('Cube.024', me_cube_083)
ob_cube_023 = bpy.data.objects.new('Cube.023', me_cube_082)
ob_cube_022 = bpy.data.objects.new('Cube.022', me_cube_081)
ob_cube_021 = bpy.data.objects.new('Cube.021', me_cube_080)
ob_cube_020 = bpy.data.objects.new('Cube.020', me_cube_079)
ob_cube_019 = bpy.data.objects.new('Cube.019', me_cube_078)
ob_cube_018 = bpy.data.objects.new('Cube.018', me_cube_077)
ob_cube_017 = bpy.data.objects.new('Cube.017', me_cube_076)
ob_cube_016 = bpy.data.objects.new('Cube.016', me_cube_075)
ob_cube_015 = bpy.data.objects.new('Cube.015', me_cube_074)
ob_cube_014 = bpy.data.objects.new('Cube.014', me_cube_073)
ob_cube_013 = bpy.data.objects.new('Cube.013', me_cube_072)
ob_cube_012 = bpy.data.objects.new('Cube.012', me_cube_071)
ob_cube_011 = bpy.data.objects.new('Cube.011', me_cube_070)
ob_cube_010 = bpy.data.objects.new('Cube.010', me_cube_069)
ob_cube_009 = bpy.data.objects.new('Cube.009', me_cube_068)
ob_cube_008 = bpy.data.objects.new('Cube.008', me_cube_067)
ob_cube_007 = bpy.data.objects.new('Cube.007', me_cube_066)
ob_cube_006 = bpy.data.objects.new('Cube.006', me_cube_065)
ob_cube_005 = bpy.data.objects.new('Cube.005', me_cube_064)
ob_cube_004 = bpy.data.objects.new('Cube.004', me_cube_063)
ob_cube_003 = bpy.data.objects.new('Cube.003', me_cube_062)
ob_cube_002 = bpy.data.objects.new('Cube.002', me_cube_061)
ob_cube = bpy.data.objects.new('Cube', me_cube_060)
ob_cube_001 = bpy.data.objects.new('Cube.001', me_cube_001)

# ---- transforms, parenting, visibility, modifiers, constraints
ob_cube_059.location = (4.236, 2.557, 1.341)
ob_cube_059.rotation_euler = (0.0, 0.7945, 1.571)
ob_cube_059.scale = (0.1274, 0.03531, 1.636)
ob_cube_059.lineart.crease_threshold = 0.0
ob_cube_058.location = (4.236, 2.633, 0.4518)
ob_cube_058.rotation_euler = (3.142, -0.7807, 1.571)
ob_cube_058.scale = (0.1274, 0.03531, 1.636)
ob_cube_058.lineart.crease_threshold = 0.0
ob_cube_057.location = (4.236, 1.187, 0.4518)
ob_cube_057.rotation_euler = (3.142, -0.7807, 1.571)
ob_cube_057.scale = (0.1274, 0.03531, 1.636)
ob_cube_057.lineart.crease_threshold = 0.0
ob_cube_056.location = (4.236, 1.111, 1.336)
ob_cube_056.rotation_euler = (0.0, 0.7945, 1.571)
ob_cube_056.scale = (0.1274, 0.03531, 1.636)
ob_cube_056.lineart.crease_threshold = 0.0
ob_cube_055.location = (4.236, -0.314, 1.336)
ob_cube_055.rotation_euler = (0.0, 0.7945, 1.571)
ob_cube_055.scale = (0.1274, 0.03531, 1.636)
ob_cube_055.lineart.crease_threshold = 0.0
ob_cube_054.location = (4.236, -0.2381, 0.4518)
ob_cube_054.rotation_euler = (3.142, -0.7807, 1.571)
ob_cube_054.scale = (0.1274, 0.03531, 1.636)
ob_cube_054.lineart.crease_threshold = 0.0
ob_cube_053.location = (4.236, -1.64, 0.4518)
ob_cube_053.rotation_euler = (3.142, -0.7807, 1.571)
ob_cube_053.scale = (0.1274, 0.03531, 1.636)
ob_cube_053.lineart.crease_threshold = 0.0
ob_cube_052.location = (4.236, -1.716, 1.336)
ob_cube_052.rotation_euler = (0.0, 0.7945, 1.571)
ob_cube_052.scale = (0.1274, 0.03531, 1.636)
ob_cube_052.lineart.crease_threshold = 0.0
ob_cube_051.location = (1.011, -1.716, 1.336)
ob_cube_051.rotation_euler = (0.0, 0.7945, 1.571)
ob_cube_051.scale = (0.1274, 0.03531, 1.636)
ob_cube_051.lineart.crease_threshold = 0.0
ob_cube_050.location = (1.011, -1.64, 0.4518)
ob_cube_050.rotation_euler = (3.142, -0.7807, 1.571)
ob_cube_050.scale = (0.1274, 0.03531, 1.636)
ob_cube_050.lineart.crease_threshold = 0.0
ob_cube_049.location = (1.011, -0.2381, 0.4518)
ob_cube_049.rotation_euler = (3.142, -0.7807, 1.571)
ob_cube_049.scale = (0.1274, 0.03531, 1.636)
ob_cube_049.lineart.crease_threshold = 0.0
ob_cube_048.location = (1.011, -0.314, 1.336)
ob_cube_048.rotation_euler = (0.0, 0.7945, 1.571)
ob_cube_048.scale = (0.1274, 0.03531, 1.636)
ob_cube_048.lineart.crease_threshold = 0.0
ob_cube_047.location = (1.011, 1.111, 1.336)
ob_cube_047.rotation_euler = (0.0, 0.7945, 1.571)
ob_cube_047.scale = (0.1274, 0.03531, 1.636)
ob_cube_047.lineart.crease_threshold = 0.0
ob_cube_046.location = (1.011, 1.187, 0.4518)
ob_cube_046.rotation_euler = (3.142, -0.7807, 1.571)
ob_cube_046.scale = (0.1274, 0.03531, 1.636)
ob_cube_046.lineart.crease_threshold = 0.0
ob_cube_045.location = (1.011, 2.633, 0.4518)
ob_cube_045.rotation_euler = (3.142, -0.7807, 1.571)
ob_cube_045.scale = (0.1274, 0.03531, 1.636)
ob_cube_045.lineart.crease_threshold = 0.0
ob_cube_044.location = (1.011, 2.557, 1.341)
ob_cube_044.rotation_euler = (0.0, 0.7945, 1.571)
ob_cube_044.scale = (0.1274, 0.03531, 1.636)
ob_cube_044.lineart.crease_threshold = 0.0
ob_cube_043.location = (-2.218, 2.557, 1.336)
ob_cube_043.rotation_euler = (0.0, 0.7945, 1.571)
ob_cube_043.scale = (0.1274, 0.03531, 1.636)
ob_cube_043.lineart.crease_threshold = 0.0
ob_cube_042.location = (-2.218, 2.633, 0.4518)
ob_cube_042.rotation_euler = (3.142, -0.7807, 1.571)
ob_cube_042.scale = (0.1274, 0.03531, 1.636)
ob_cube_042.lineart.crease_threshold = 0.0
ob_cube_041.location = (-2.218, 1.187, 0.4518)
ob_cube_041.rotation_euler = (3.142, -0.7807, 1.571)
ob_cube_041.scale = (0.1274, 0.03531, 1.636)
ob_cube_041.lineart.crease_threshold = 0.0
ob_cube_040.location = (-2.218, 1.111, 1.336)
ob_cube_040.rotation_euler = (0.0, 0.7945, 1.571)
ob_cube_040.scale = (0.1274, 0.03531, 1.636)
ob_cube_040.lineart.crease_threshold = 0.0
ob_cube_039.location = (-2.218, -0.314, 1.336)
ob_cube_039.rotation_euler = (0.0, 0.7945, 1.571)
ob_cube_039.scale = (0.1274, 0.03531, 1.636)
ob_cube_039.lineart.crease_threshold = 0.0
ob_cube_038.location = (-2.218, -0.2381, 0.4518)
ob_cube_038.rotation_euler = (3.142, -0.7807, 1.571)
ob_cube_038.scale = (0.1274, 0.03531, 1.636)
ob_cube_038.lineart.crease_threshold = 0.0
ob_cube_037.location = (-2.218, -1.64, 0.4518)
ob_cube_037.rotation_euler = (3.142, -0.7807, 1.571)
ob_cube_037.scale = (0.1274, 0.03531, 1.636)
ob_cube_037.lineart.crease_threshold = 0.0
ob_cube_036.location = (-2.218, -1.716, 1.336)
ob_cube_036.rotation_euler = (0.0, 0.7945, 1.571)
ob_cube_036.scale = (0.1274, 0.03531, 1.636)
ob_cube_036.lineart.crease_threshold = 0.0
ob_cube_033.location = (-5.305, -1.716, 1.336)
ob_cube_033.rotation_euler = (0.0, 0.7945, 1.571)
ob_cube_033.scale = (0.1274, 0.03531, 1.636)
ob_cube_033.lineart.crease_threshold = 0.0
ob_cube_032.location = (-5.305, -1.64, 0.4518)
ob_cube_032.rotation_euler = (3.142, -0.7807, 1.571)
ob_cube_032.scale = (0.1274, 0.03531, 1.636)
ob_cube_032.lineart.crease_threshold = 0.0
ob_cube_031.location = (-5.305, -0.2381, 0.4518)
ob_cube_031.rotation_euler = (3.142, -0.7807, 1.571)
ob_cube_031.scale = (0.1274, 0.03531, 1.636)
ob_cube_031.lineart.crease_threshold = 0.0
ob_cube_030.location = (-5.305, -0.314, 1.336)
ob_cube_030.rotation_euler = (0.0, 0.7945, 1.571)
ob_cube_030.scale = (0.1274, 0.03531, 1.636)
ob_cube_030.lineart.crease_threshold = 0.0
ob_cube_035.location = (-5.305, 1.111, 1.336)
ob_cube_035.rotation_euler = (0.0, 0.7945, 1.571)
ob_cube_035.scale = (0.1274, 0.03531, 1.636)
ob_cube_035.lineart.crease_threshold = 0.0
ob_cube_028.location = (-5.305, 1.187, 0.4518)
ob_cube_028.rotation_euler = (3.142, -0.7807, 1.571)
ob_cube_028.scale = (0.1274, 0.03531, 1.636)
ob_cube_028.lineart.crease_threshold = 0.0
ob_cube_034.location = (-5.305, 2.633, 0.4518)
ob_cube_034.rotation_euler = (3.142, -0.7807, 1.571)
ob_cube_034.scale = (0.1274, 0.03531, 1.636)
ob_cube_034.lineart.crease_threshold = 0.0
ob_cube_029.location = (-5.305, 2.557, 1.336)
ob_cube_029.rotation_euler = (0.0, 0.7945, 1.571)
ob_cube_029.scale = (0.1274, 0.03531, 1.636)
ob_cube_029.lineart.crease_threshold = 0.0
ob_cube_027.location = (-5.302, -0.002002, 1.61)
ob_cube_027.scale = (-0.06542, -3.127, -0.08287)
ob_cube_027.lineart.crease_threshold = 0.0
ob_cube_026.location = (-2.221, -0.002002, 1.61)
ob_cube_026.scale = (-0.06542, -3.127, -0.08287)
ob_cube_026.lineart.crease_threshold = 0.0
ob_cube_025.location = (1.01, -0.002002, 1.61)
ob_cube_025.scale = (-0.06542, -3.127, -0.08287)
ob_cube_025.lineart.crease_threshold = 0.0
ob_cube_024.location = (4.237, -0.002002, 1.61)
ob_cube_024.scale = (-0.06542, -3.127, -0.08287)
ob_cube_024.lineart.crease_threshold = 0.0
ob_cube_023.location = (2.339, 3.021, 4.576)
ob_cube_023.rotation_euler = (0.0, 0.7945, 0.0)
ob_cube_023.scale = (0.1274, 0.1431, 1.636)
ob_cube_023.lineart.crease_threshold = 0.0
ob_cube_022.location = (-0.3395, 3.009, 4.595)
ob_cube_022.rotation_euler = (0.0, 0.7945, 3.142)
ob_cube_022.scale = (0.1274, 0.1431, 1.636)
ob_cube_022.lineart.crease_threshold = 0.0
ob_cube_021.location = (2.936, 3.009, 4.595)
ob_cube_021.rotation_euler = (0.0, 0.7945, 3.142)
ob_cube_021.scale = (0.1274, 0.1431, 1.636)
ob_cube_021.lineart.crease_threshold = 0.0
ob_cube_020.location = (-0.9629, 3.021, 4.576)
ob_cube_020.rotation_euler = (0.0, 0.7945, 0.0)
ob_cube_020.scale = (0.1274, 0.1431, 1.636)
ob_cube_020.lineart.crease_threshold = 0.0
ob_cube_019.location = (-3.515, 3.009, 4.595)
ob_cube_019.rotation_euler = (0.0, 0.7945, 3.142)
ob_cube_019.scale = (0.1274, 0.1431, 1.636)
ob_cube_019.lineart.crease_threshold = 0.0
ob_cube_018.location = (-4.113, 3.021, 4.576)
ob_cube_018.rotation_euler = (0.0, 0.7945, 0.0)
ob_cube_018.scale = (0.1274, 0.1431, 1.636)
ob_cube_018.lineart.crease_threshold = 0.0
ob_cube_017.location = (-4.113, -3.016, 4.576)
ob_cube_017.rotation_euler = (0.0, 0.7945, 0.0)
ob_cube_017.scale = (0.1274, 0.1314, 1.636)
ob_cube_017.lineart.crease_threshold = 0.0
ob_cube_016.location = (-3.515, -3.026, 4.595)
ob_cube_016.rotation_euler = (0.0, 0.7945, 3.142)
ob_cube_016.scale = (0.1274, 0.1314, 1.636)
ob_cube_016.lineart.crease_threshold = 0.0
ob_cube_015.location = (-0.9629, -3.016, 4.576)
ob_cube_015.rotation_euler = (0.0, 0.7945, 0.0)
ob_cube_015.scale = (0.1274, 0.1314, 1.636)
ob_cube_015.lineart.crease_threshold = 0.0
ob_cube_014.location = (2.936, -3.026, 4.595)
ob_cube_014.rotation_euler = (0.0, 0.7945, 3.142)
ob_cube_014.scale = (0.1274, 0.1314, 1.636)
ob_cube_014.lineart.crease_threshold = 0.0
ob_cube_013.location = (-0.3395, -3.026, 4.595)
ob_cube_013.rotation_euler = (0.0, 0.7945, 3.142)
ob_cube_013.scale = (0.1274, 0.1314, 1.636)
ob_cube_013.lineart.crease_threshold = 0.0
ob_cube_012.location = (2.339, -3.016, 4.576)
ob_cube_012.rotation_euler = (0.0, 0.7945, 0.0)
ob_cube_012.scale = (0.1274, 0.1314, 1.636)
ob_cube_012.lineart.crease_threshold = 0.0
ob_cube_011.location = (4.24, 3.015, 2.431)
ob_cube_011.scale = (0.1862, 0.1862, 2.308)
ob_cube_011.lineart.crease_threshold = 0.0
ob_cube_010.location = (-5.321, 3.015, 2.431)
ob_cube_010.scale = (0.1862, 0.1862, 2.308)
ob_cube_010.lineart.crease_threshold = 0.0
ob_cube_009.location = (-2.218, 3.015, 2.431)
ob_cube_009.scale = (0.1862, 0.1862, 2.308)
ob_cube_009.lineart.crease_threshold = 0.0
ob_cube_008.location = (1.001, 3.015, 2.431)
ob_cube_008.scale = (0.1862, 0.1862, 2.308)
ob_cube_008.lineart.crease_threshold = 0.0
ob_cube_007.location = (1.001, -3.02, 2.431)
ob_cube_007.scale = (0.1862, 0.1862, 2.308)
ob_cube_007.lineart.crease_threshold = 0.0
ob_cube_006.location = (-2.218, -3.02, 2.431)
ob_cube_006.scale = (0.1862, 0.1862, 2.308)
ob_cube_006.lineart.crease_threshold = 0.0
ob_cube_005.location = (-5.321, -3.02, 2.431)
ob_cube_005.scale = (0.1862, 0.1862, 2.308)
ob_cube_005.lineart.crease_threshold = 0.0
ob_cube_004.location = (-0.5706, 3.014, 4.945)
ob_cube_004.rotation_euler = (-0.0, 1.571, 0.0)
ob_cube_004.scale = (0.2575, 0.2575, 5.379)
ob_cube_004.lineart.crease_threshold = 0.0
ob_cube_003.location = (-0.5706, -3.012, 4.945)
ob_cube_003.rotation_euler = (-0.0, 1.571, 0.0)
ob_cube_003.scale = (0.2575, 0.2575, 5.379)
ob_cube_003.lineart.crease_threshold = 0.0
ob_cube_002.location = (4.24, -3.02, 2.431)
ob_cube_002.scale = (0.1862, 0.1862, 2.308)
ob_cube_002.lineart.crease_threshold = 0.0
ob_cube.location = (-0.05014, 0.05969, 0.1898)
ob_cube.scale = (5.178, 3.755, -0.1468)
ob_cube.lineart.crease_threshold = 0.0
ob_cube_001.location = (-0.6659, 0.1838, 1.221)
ob_cube_001.scale = (5.406, 3.512, 1.0)
ob_cube_001.lock_rotations_4d = False
ob_cube_001.empty_display_type = 'ARROWS'
ob_cube_001.lineart.crease_threshold = 0.0

# ---- collection membership
col_collection_1.objects.link(ob_cube_059)
col_collection_1.objects.link(ob_cube_058)
col_collection_1.objects.link(ob_cube_057)
col_collection_1.objects.link(ob_cube_056)
col_collection_1.objects.link(ob_cube_055)
col_collection_1.objects.link(ob_cube_054)
col_collection_1.objects.link(ob_cube_053)
col_collection_1.objects.link(ob_cube_052)
col_collection_1.objects.link(ob_cube_051)
col_collection_1.objects.link(ob_cube_050)
col_collection_1.objects.link(ob_cube_049)
col_collection_1.objects.link(ob_cube_048)
col_collection_1.objects.link(ob_cube_047)
col_collection_1.objects.link(ob_cube_046)
col_collection_1.objects.link(ob_cube_045)
col_collection_1.objects.link(ob_cube_044)
col_collection_1.objects.link(ob_cube_043)
col_collection_1.objects.link(ob_cube_042)
col_collection_1.objects.link(ob_cube_041)
col_collection_1.objects.link(ob_cube_040)
col_collection_1.objects.link(ob_cube_039)
col_collection_1.objects.link(ob_cube_038)
col_collection_1.objects.link(ob_cube_037)
col_collection_1.objects.link(ob_cube_036)
col_collection_1.objects.link(ob_cube_033)
col_collection_1.objects.link(ob_cube_032)
col_collection_1.objects.link(ob_cube_031)
col_collection_1.objects.link(ob_cube_030)
col_collection_1.objects.link(ob_cube_035)
col_collection_1.objects.link(ob_cube_028)
col_collection_1.objects.link(ob_cube_034)
col_collection_1.objects.link(ob_cube_029)
col_collection_1.objects.link(ob_cube_027)
col_collection_1.objects.link(ob_cube_026)
col_collection_1.objects.link(ob_cube_025)
col_collection_1.objects.link(ob_cube_024)
col_collection_1.objects.link(ob_cube_023)
col_collection_1.objects.link(ob_cube_022)
col_collection_1.objects.link(ob_cube_021)
col_collection_1.objects.link(ob_cube_020)
col_collection_1.objects.link(ob_cube_019)
col_collection_1.objects.link(ob_cube_018)
col_collection_1.objects.link(ob_cube_017)
col_collection_1.objects.link(ob_cube_016)
col_collection_1.objects.link(ob_cube_015)
col_collection_1.objects.link(ob_cube_014)
col_collection_1.objects.link(ob_cube_013)
col_collection_1.objects.link(ob_cube_012)
col_collection_1.objects.link(ob_cube_011)
col_collection_1.objects.link(ob_cube_010)
col_collection_1.objects.link(ob_cube_009)
col_collection_1.objects.link(ob_cube_008)
col_collection_1.objects.link(ob_cube_007)
col_collection_1.objects.link(ob_cube_006)
col_collection_1.objects.link(ob_cube_005)
col_collection_1.objects.link(ob_cube_004)
col_collection_1.objects.link(ob_cube_003)
col_collection_1.objects.link(ob_cube_002)
col_collection_1.objects.link(ob_cube)
col_collection_1.objects.link(ob_cube_001)

# ---- scene / render settings (as saved in the file)
scene.frame_start = 1; scene.frame_end = 250; scene.frame_set(1)
scene.render.engine = 'BLENDER_EEVEE_NEXT'
scene.render.resolution_percentage = 50
scene.render.dither_intensity = 0.0
scene.cycles.use_denoising = False
scene.cycles.samples = 128
scene.cycles.sampling_pattern = 'TABULATED_SOBOL'
scene.cycles.light_sampling_threshold = 0.0
scene.cycles.use_adaptive_sampling = False
scene.cycles.use_light_tree = False
scene.cycles.blur_glossy = 0.0
scene.cycles.sample_clamp_indirect = 0.0
scene.view_settings.view_transform = 'Standard'
bpy.context.view_layer.update()

# ---- added for rendering (the .blend has no active camera and no usable light): camera, sun
cam_auto = bpy.data.cameras.new('AutoCamera')
cam_auto.lens = 50.0
cam_auto.sensor_width = 36.0
cam_auto.clip_end = 1000.0
ob_auto_camera = bpy.data.objects.new('AutoCamera', cam_auto)
scene.collection.objects.link(ob_auto_camera)
ob_auto_camera.location = (15.1115, -18.8122, 17.6385)
ob_auto_camera.rotation_euler = (1.09748, -7.21219e-08, 0.694738)
scene.camera = ob_auto_camera
light_auto_sun = bpy.data.lights.new('AutoSun', 'SUN')
light_auto_sun.energy = 3.0
light_auto_sun.angle = 0.0523599
ob_auto_sun = bpy.data.objects.new('AutoSun', light_auto_sun)
scene.collection.objects.link(ob_auto_sun)
ob_auto_sun.rotation_euler = (0.872665, 0.174533, 0.523599)
bpy.context.view_layer.update()
